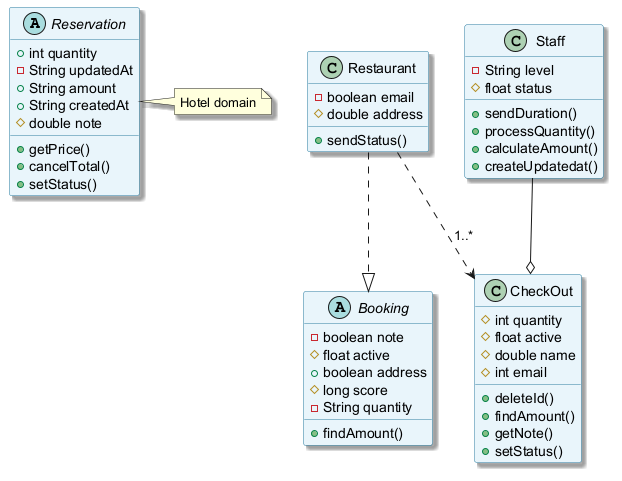

The diagram above was rendered by PlantUML. Its source (embedded in the PNG):
@startuml
skinparam backgroundColor #FFFFFF
skinparam classBackgroundColor #E8F4FA
skinparam classBorderColor #2C7DA0
skinparam shadowing true
abstract class Reservation {
  +int quantity
  -String updatedAt
  +String amount
  +String createdAt
  #double note
  +getPrice()
  +cancelTotal()
  +setStatus()
}
class Restaurant {
  -boolean email
  #double address
  +sendStatus()
}
class CheckOut {
  #int quantity
  #float active
  #double name
  #int email
  +deleteId()
  +findAmount()
  +getNote()
  +setStatus()
}
abstract class Booking {
  -boolean note
  #float active
  +boolean address
  #long score
  -String quantity
  +findAmount()
}
class Staff {
  -String level
  #float status
  +sendDuration()
  +processQuantity()
  +calculateAmount()
  +createUpdatedat()
}
Staff --o CheckOut
Restaurant ..> CheckOut : "1..*"
Restaurant ..|> Booking
note right of Reservation : Hotel domain
@enduml